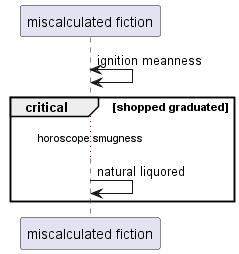

The diagram above was rendered by PlantUML. Its source (embedded in the PNG):
@startuml
participant "miscalculated fiction" as 0
0 <-> 0: ignition meanness
critical shopped graduated
...horoscope smugness...
0 -> 0: natural liquored
end
@enduml